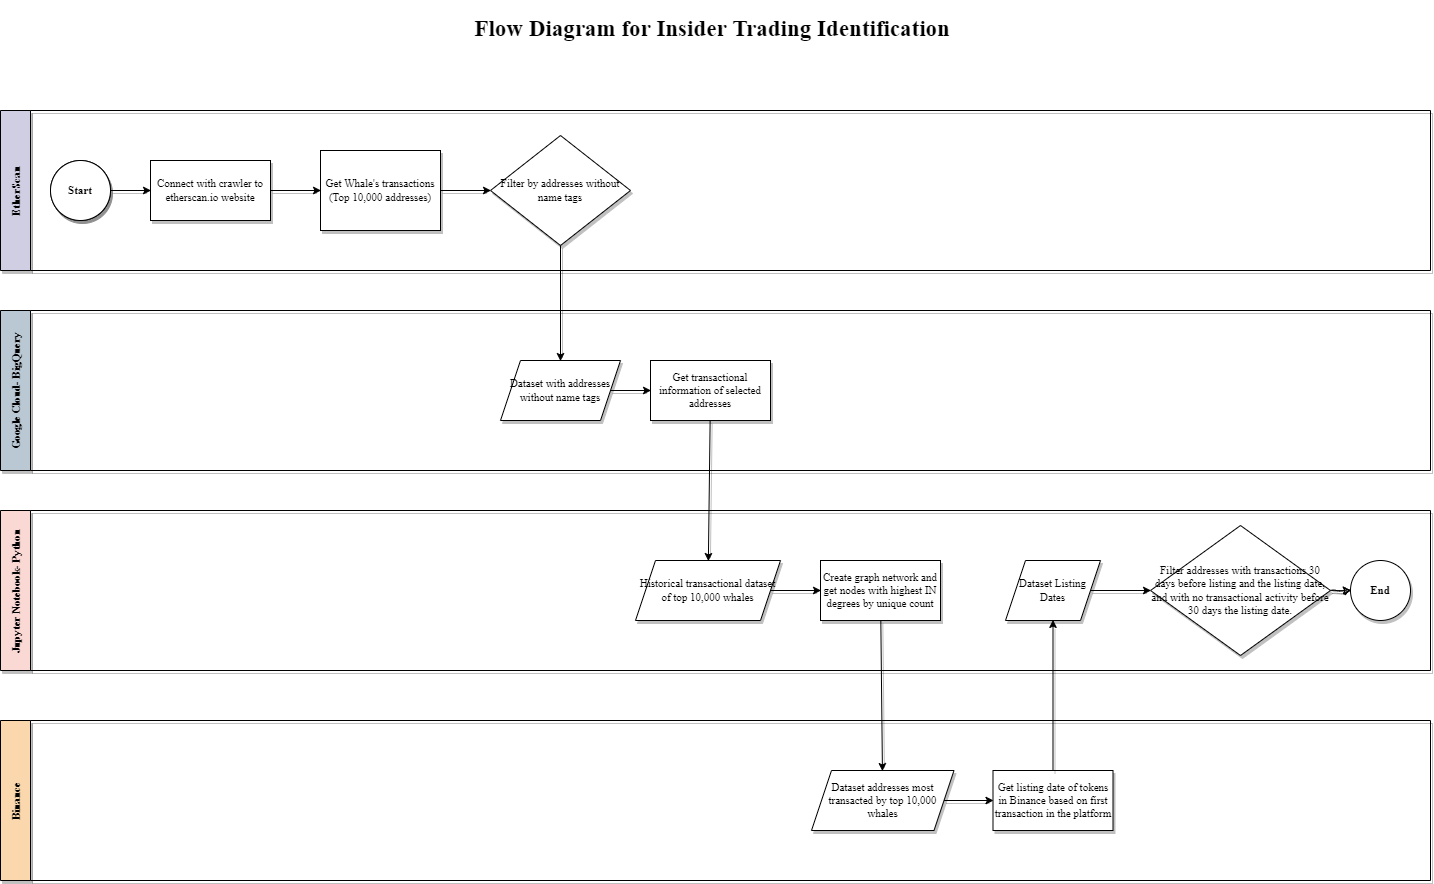

The diagram above was exported from draw.io. Its source (the exported page's mxGraphModel, read from the mxfile embedded in the PNG):
<mxGraphModel dx="3470" dy="2713" grid="1" gridSize="10" guides="1" tooltips="1" connect="1" arrows="1" fold="1" page="1" pageScale="1" pageWidth="1654" pageHeight="1169" math="0" shadow="0">
  <root>
    <mxCell id="0" />
    <mxCell id="1" parent="0" />
    <mxCell id="2" value="Google Cloud- BigQuery" style="swimlane;horizontal=0;fillColor=#bac8d3;strokeColor=#000000;startSize=30;fontSize=11;fontFamily=Times New Roman;strokeWidth=0.5;sketch=0;shadow=1;" parent="1" vertex="1">
      <mxGeometry x="112" y="340" width="1430" height="160" as="geometry" />
    </mxCell>
    <mxCell id="3" value="Get transactional information of selected addresses" style="rounded=0;whiteSpace=wrap;html=1;fontSize=11;fontFamily=Times New Roman;strokeWidth=0.5;strokeColor=#000000;sketch=0;shadow=1;" parent="2" vertex="1">
      <mxGeometry x="650" y="50" width="120" height="60" as="geometry" />
    </mxCell>
    <mxCell id="18" style="edgeStyle=none;html=1;exitX=1;exitY=0.5;exitDx=0;exitDy=0;entryX=0;entryY=0.5;entryDx=0;entryDy=0;fontSize=11;fontFamily=Times New Roman;strokeWidth=0.5;strokeColor=#000000;sketch=0;shadow=1;" parent="2" source="16" target="3" edge="1">
      <mxGeometry relative="1" as="geometry" />
    </mxCell>
    <mxCell id="16" value="Dataset with addresses without name tags" style="shape=parallelogram;perimeter=parallelogramPerimeter;whiteSpace=wrap;html=1;fixedSize=1;rounded=0;fontSize=11;fontFamily=Times New Roman;strokeWidth=0.5;strokeColor=#000000;sketch=0;shadow=1;" parent="2" vertex="1">
      <mxGeometry x="500" y="50" width="120" height="60" as="geometry" />
    </mxCell>
    <mxCell id="50" value="Start" style="ellipse;whiteSpace=wrap;html=1;aspect=fixed;fontSize=11;fontStyle=1;fontFamily=Times New Roman;strokeWidth=0.5;strokeColor=#000000;sketch=0;shadow=1;" vertex="1" parent="2">
      <mxGeometry x="50" y="-150" width="60" height="60" as="geometry" />
    </mxCell>
    <mxCell id="4" value="EtherScan" style="swimlane;horizontal=0;fillColor=#d0cee2;strokeColor=#000000;startSize=30;fontSize=11;fontFamily=Times New Roman;strokeWidth=0.5;sketch=0;shadow=1;" parent="1" vertex="1">
      <mxGeometry x="112" y="140" width="1430" height="160" as="geometry" />
    </mxCell>
    <mxCell id="7" value="" style="edgeStyle=none;html=1;fontSize=11;fontFamily=Times New Roman;strokeWidth=0.5;strokeColor=#000000;sketch=0;shadow=1;" parent="4" source="5" target="6" edge="1">
      <mxGeometry relative="1" as="geometry" />
    </mxCell>
    <mxCell id="5" value="Connect with crawler to etherscan.io website" style="rounded=0;whiteSpace=wrap;html=1;fontSize=11;fontFamily=Times New Roman;strokeWidth=0.5;strokeColor=#000000;sketch=0;shadow=1;" parent="4" vertex="1">
      <mxGeometry x="150" y="50" width="120" height="60" as="geometry" />
    </mxCell>
    <mxCell id="15" value="" style="edgeStyle=none;html=1;fontSize=11;fontFamily=Times New Roman;strokeWidth=0.5;strokeColor=#000000;sketch=0;shadow=1;" parent="4" source="6" target="14" edge="1">
      <mxGeometry relative="1" as="geometry" />
    </mxCell>
    <mxCell id="6" value="Get Whale's transactions (Top 10,000 addresses)" style="rounded=0;whiteSpace=wrap;html=1;fontSize=11;fontFamily=Times New Roman;strokeWidth=0.5;strokeColor=#000000;sketch=0;shadow=1;" parent="4" vertex="1">
      <mxGeometry x="320" y="40" width="120" height="80" as="geometry" />
    </mxCell>
    <mxCell id="10" style="edgeStyle=none;html=1;exitX=1;exitY=0.5;exitDx=0;exitDy=0;entryX=0;entryY=0.5;entryDx=0;entryDy=0;fontSize=11;fontFamily=Times New Roman;strokeWidth=0.5;strokeColor=#000000;sketch=0;shadow=1;" parent="4" source="9" target="5" edge="1">
      <mxGeometry relative="1" as="geometry" />
    </mxCell>
    <mxCell id="9" value="Start" style="ellipse;whiteSpace=wrap;html=1;aspect=fixed;fontSize=11;fontStyle=1;fontFamily=Times New Roman;strokeWidth=0.5;strokeColor=#000000;sketch=0;shadow=1;" parent="4" vertex="1">
      <mxGeometry x="50" y="50" width="60" height="60" as="geometry" />
    </mxCell>
    <mxCell id="14" value="Filter by addresses without name tags" style="rhombus;whiteSpace=wrap;html=1;rounded=0;fontSize=11;fontFamily=Times New Roman;strokeWidth=0.5;strokeColor=#000000;sketch=0;shadow=1;" parent="4" vertex="1">
      <mxGeometry x="490" y="25" width="140" height="110" as="geometry" />
    </mxCell>
    <mxCell id="17" value="" style="edgeStyle=none;html=1;fontSize=11;fontFamily=Times New Roman;strokeWidth=0.5;strokeColor=#000000;sketch=0;shadow=1;" parent="1" source="14" target="16" edge="1">
      <mxGeometry relative="1" as="geometry" />
    </mxCell>
    <mxCell id="21" value="Jupyter Notebook- Python" style="swimlane;horizontal=0;fillColor=#fad9d5;strokeColor=#000000;startSize=30;fontSize=11;fontFamily=Times New Roman;strokeWidth=0.5;sketch=0;shadow=1;" parent="1" vertex="1">
      <mxGeometry x="112" y="540" width="1430" height="160" as="geometry" />
    </mxCell>
    <mxCell id="22" value="" style="edgeStyle=none;html=1;fontSize=10;" parent="21" edge="1">
      <mxGeometry relative="1" as="geometry">
        <mxPoint x="860" y="80" as="targetPoint" />
      </mxGeometry>
    </mxCell>
    <mxCell id="24" style="edgeStyle=none;html=1;exitX=1;exitY=0.5;exitDx=0;exitDy=0;entryX=0;entryY=0.5;entryDx=0;entryDy=0;fontSize=10;" parent="21" edge="1">
      <mxGeometry relative="1" as="geometry">
        <mxPoint x="650" y="80" as="targetPoint" />
      </mxGeometry>
    </mxCell>
    <mxCell id="28" value="" style="edgeStyle=none;html=1;fontSize=11;fontFamily=Times New Roman;strokeWidth=0.5;strokeColor=#000000;sketch=0;shadow=1;" parent="21" source="19" target="27" edge="1">
      <mxGeometry relative="1" as="geometry" />
    </mxCell>
    <mxCell id="19" value="Historical transactional dataset of top 10,000 whales" style="shape=parallelogram;perimeter=parallelogramPerimeter;whiteSpace=wrap;html=1;fixedSize=1;rounded=0;sketch=0;fontSize=11;fontFamily=Times New Roman;strokeWidth=0.5;strokeColor=#000000;shadow=1;" parent="21" vertex="1">
      <mxGeometry x="635" y="50" width="145" height="60" as="geometry" />
    </mxCell>
    <mxCell id="27" value="Create graph network and get nodes with highest IN degrees by unique count" style="whiteSpace=wrap;html=1;rounded=0;sketch=0;fontSize=11;fontFamily=Times New Roman;strokeWidth=0.5;strokeColor=#000000;shadow=1;" parent="21" vertex="1">
      <mxGeometry x="820" y="50" width="120" height="60" as="geometry" />
    </mxCell>
    <mxCell id="46" value="" style="edgeStyle=none;html=1;fontSize=11;fontFamily=Times New Roman;strokeWidth=0.5;strokeColor=#000000;sketch=0;shadow=1;" parent="21" source="41" target="45" edge="1">
      <mxGeometry relative="1" as="geometry" />
    </mxCell>
    <mxCell id="41" value="Dataset Listing Dates" style="shape=parallelogram;perimeter=parallelogramPerimeter;whiteSpace=wrap;html=1;fixedSize=1;rounded=0;sketch=0;fontSize=11;fontFamily=Times New Roman;strokeWidth=0.5;strokeColor=#000000;shadow=1;" parent="21" vertex="1">
      <mxGeometry x="1005" y="50" width="95" height="60" as="geometry" />
    </mxCell>
    <mxCell id="48" value="" style="edgeStyle=none;sketch=1;html=1;shadow=1;fontFamily=Times New Roman;fontSize=11;strokeColor=#000000;strokeWidth=0.5;" parent="21" source="45" target="47" edge="1">
      <mxGeometry relative="1" as="geometry" />
    </mxCell>
    <mxCell id="45" value="&lt;div&gt;&lt;span&gt;Filter addresses with transactions 30 days before listing and the listing date, and with no transactional activity before 30 days the listing date.&lt;/span&gt;&lt;/div&gt;" style="rhombus;rounded=0;sketch=0;fontSize=11;whiteSpace=wrap;html=1;fontFamily=Times New Roman;spacing=2;verticalAlign=middle;horizontal=1;labelBorderColor=none;labelBackgroundColor=none;align=center;fontStyle=0;strokeWidth=0.5;strokeColor=#000000;shadow=1;" parent="21" vertex="1">
      <mxGeometry x="1150" y="15" width="180" height="130" as="geometry" />
    </mxCell>
    <mxCell id="47" value="End" style="ellipse;whiteSpace=wrap;html=1;fontSize=11;fontFamily=Times New Roman;strokeColor=#000000;rounded=0;sketch=0;spacing=2;labelBorderColor=none;labelBackgroundColor=none;fontStyle=1;strokeWidth=0.5;shadow=1;" parent="21" vertex="1">
      <mxGeometry x="1350" y="50" width="60" height="60" as="geometry" />
    </mxCell>
    <mxCell id="20" value="" style="edgeStyle=none;html=1;fontSize=11;fontFamily=Times New Roman;strokeWidth=0.5;strokeColor=#000000;sketch=0;shadow=1;" parent="1" source="3" target="19" edge="1">
      <mxGeometry relative="1" as="geometry" />
    </mxCell>
    <mxCell id="29" value="Binance" style="swimlane;horizontal=0;fillColor=#fad7ac;strokeColor=#000000;startSize=30;fontSize=11;fontFamily=Times New Roman;strokeWidth=0.5;sketch=0;shadow=1;" parent="1" vertex="1">
      <mxGeometry x="112" y="750" width="1430" height="160" as="geometry" />
    </mxCell>
    <mxCell id="30" value="" style="edgeStyle=none;html=1;fontSize=10;" parent="29" edge="1">
      <mxGeometry relative="1" as="geometry">
        <mxPoint x="860" y="80" as="targetPoint" />
      </mxGeometry>
    </mxCell>
    <mxCell id="31" style="edgeStyle=none;html=1;exitX=1;exitY=0.5;exitDx=0;exitDy=0;entryX=0;entryY=0.5;entryDx=0;entryDy=0;fontSize=10;" parent="29" edge="1">
      <mxGeometry relative="1" as="geometry">
        <mxPoint x="650" y="80" as="targetPoint" />
      </mxGeometry>
    </mxCell>
    <mxCell id="40" value="" style="edgeStyle=none;html=1;fontSize=11;fontFamily=Times New Roman;strokeWidth=0.5;strokeColor=#000000;sketch=0;shadow=1;" parent="29" source="35" target="39" edge="1">
      <mxGeometry relative="1" as="geometry" />
    </mxCell>
    <mxCell id="35" value="Dataset addresses most transacted by top 10,000 whales" style="shape=parallelogram;perimeter=parallelogramPerimeter;whiteSpace=wrap;html=1;fixedSize=1;rounded=0;sketch=0;fontSize=11;fontFamily=Times New Roman;strokeWidth=0.5;strokeColor=#000000;shadow=1;" parent="29" vertex="1">
      <mxGeometry x="811" y="50" width="142.5" height="60" as="geometry" />
    </mxCell>
    <mxCell id="39" value="Get listing date of tokens in Binance based on first transaction in the platform" style="whiteSpace=wrap;html=1;rounded=0;sketch=0;fontSize=11;fontFamily=Times New Roman;strokeWidth=0.5;strokeColor=#000000;shadow=1;" parent="29" vertex="1">
      <mxGeometry x="992.5" y="50" width="120" height="60" as="geometry" />
    </mxCell>
    <mxCell id="36" value="" style="edgeStyle=none;html=1;fontSize=11;fontFamily=Times New Roman;strokeWidth=0.5;strokeColor=#000000;sketch=0;shadow=1;" parent="1" source="27" target="35" edge="1">
      <mxGeometry relative="1" as="geometry" />
    </mxCell>
    <mxCell id="42" value="" style="edgeStyle=none;html=1;fontSize=11;fontFamily=Times New Roman;strokeWidth=0.5;strokeColor=#000000;sketch=0;shadow=1;" parent="1" source="39" target="41" edge="1">
      <mxGeometry relative="1" as="geometry" />
    </mxCell>
    <mxCell id="49" value="&lt;h1 style=&quot;font-size: 23px&quot;&gt;Flow Diagram for Insider Trading Identification&amp;nbsp;&lt;/h1&gt;" style="text;html=1;strokeColor=none;fillColor=none;spacing=5;spacingTop=-20;whiteSpace=wrap;overflow=hidden;rounded=0;shadow=1;labelBackgroundColor=none;labelBorderColor=none;sketch=0;fontFamily=Times New Roman;fontSize=23;align=center;" parent="1" vertex="1">
      <mxGeometry x="512" y="40" width="630" height="40" as="geometry" />
    </mxCell>
  </root>
</mxGraphModel>